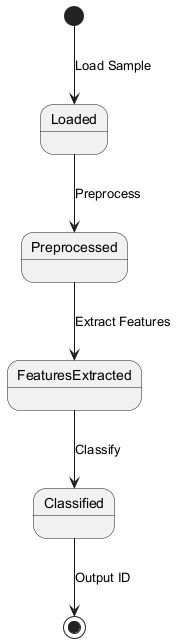

The diagram above was rendered by PlantUML. Its source (embedded in the PNG):
@startuml
state Loaded
state Preprocessed
state FeaturesExtracted
state Classified
[*] --> Loaded : Load Sample
Loaded --> Preprocessed : Preprocess
Preprocessed --> FeaturesExtracted : Extract Features
FeaturesExtracted --> Classified : Classify
Classified --> [*] : Output ID
@enduml